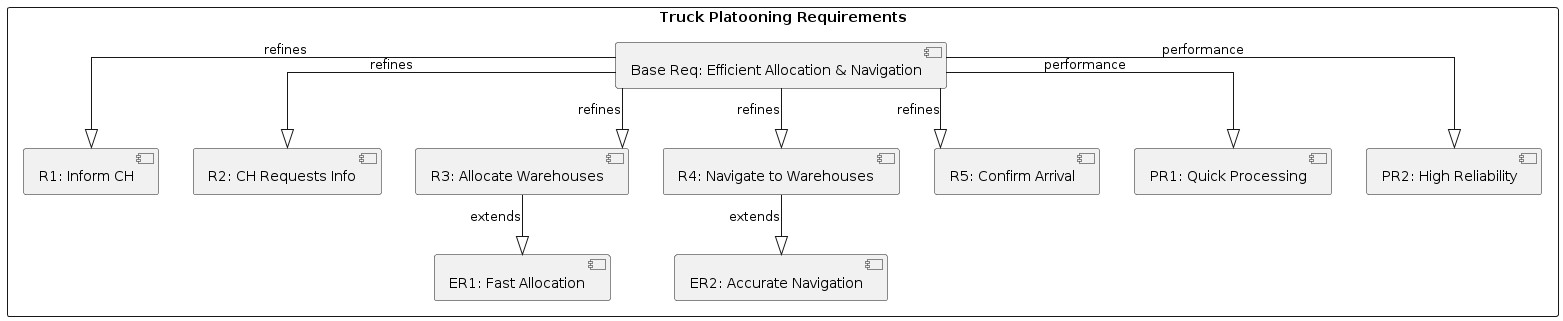

The diagram above was rendered by PlantUML. Its source (embedded in the PNG):
@startuml
skinparam packageStyle rect
skinparam linetype ortho

package "Truck Platooning Requirements" {
    ' Base Requirement
    [Base Req: Efficient Allocation & Navigation] as R0
    
    ' Derived Requirements
    [R1: Inform CH] as R1
    [R2: CH Requests Info] as R2
    [R3: Allocate Warehouses] as R3
    [R4: Navigate to Warehouses] as R4
    [R5: Confirm Arrival] as R5

    ' Extended Requirements
    [ER1: Fast Allocation] as ER1
    [ER2: Accurate Navigation] as ER2

    ' Performance Requirements
    [PR1: Quick Processing] as PR1
    [PR2: High Reliability] as PR2

    ' Relationships
    R0 -down-|> R1 : refines
    R0 -down-|> R2 : refines
    R0 -down-|> R3 : refines
    R3 -down-|> ER1 : extends
    R0 -down-|> R4 : refines
    R4 -down-|> ER2 : extends
    R0 -down-|> R5 : refines
    R0 -down-|> PR1 : performance
    R0 -down-|> PR2 : performance
}
@enduml